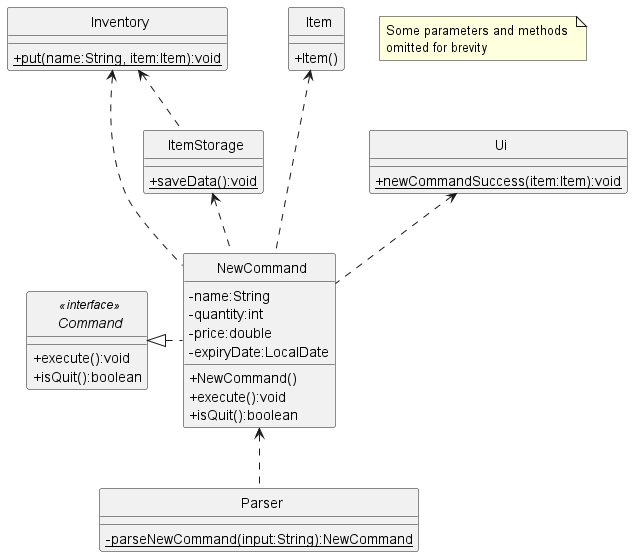

The diagram above was rendered by PlantUML. Its source (embedded in the PNG):
@startuml
'https://plantuml.com/class-diagram
skinparam classAttributeIconSize 0
skinparam CircledCharacterFontSize 0
skinparam CircledCharacterRadius 0

abstract class Command
class Inventory
class Item
class NewCommand
class Parser
class Ui
class ItemStorage

Command <|. NewCommand
Item <... NewCommand
Ui <.. NewCommand
Inventory <.. NewCommand
NewCommand <.. Parser
ItemStorage <.. NewCommand
Inventory <.. ItemStorage

interface Command <<interface>> {
    +execute():void
    +isQuit():boolean
}

class NewCommand {
    -name:String
    -quantity:int
    -price:double
    -expiryDate:LocalDate
    +NewCommand()
    +execute():void
    +isQuit():boolean
}

class Item {
    +Item()
}

class Inventory {
    {static}+put(name:String, item:Item):void
}

class Ui {
    {static}+newCommandSuccess(item:Item):void
}

class Parser {
    {static}-parseNewCommand(input:String):NewCommand
}

class ItemStorage {
    {static}+saveData():void
}

note "Some parameters and methods \nomitted for brevity" as n1

@enduml